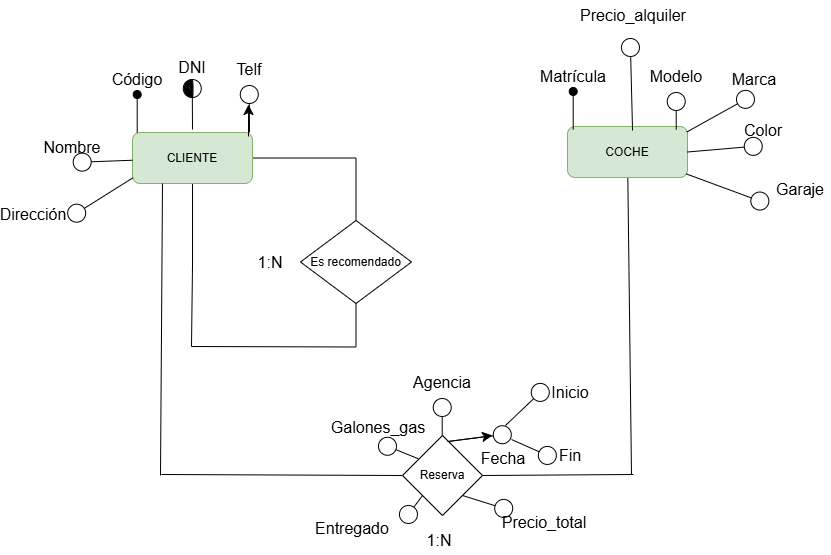

The diagram above was exported from draw.io. Its source (the exported page's mxGraphModel, read from the mxfile embedded in the PNG):
<mxGraphModel dx="1245" dy="1269" grid="0" gridSize="10" guides="1" tooltips="1" connect="1" arrows="1" fold="1" page="0" pageScale="1" pageWidth="827" pageHeight="1169" math="0" shadow="0">
  <root>
    <mxCell id="0" />
    <mxCell id="1" parent="0" />
    <mxCell id="npUqyH_67IC5o7HNoewV-1" style="edgeStyle=orthogonalEdgeStyle;rounded=0;orthogonalLoop=1;jettySize=auto;html=1;fontSize=12;startSize=8;endSize=8;entryX=0.5;entryY=0;entryDx=0;entryDy=0;endArrow=none;endFill=0;" parent="1" source="npUqyH_67IC5o7HNoewV-3" target="npUqyH_67IC5o7HNoewV-6" edge="1">
      <mxGeometry relative="1" as="geometry">
        <mxPoint x="98.42857142857133" y="102.5" as="targetPoint" />
      </mxGeometry>
    </mxCell>
    <mxCell id="npUqyH_67IC5o7HNoewV-2" style="edgeStyle=orthogonalEdgeStyle;rounded=0;orthogonalLoop=1;jettySize=auto;html=1;fontSize=12;startSize=8;endSize=8;endArrow=none;endFill=0;" parent="1" source="npUqyH_67IC5o7HNoewV-3" edge="1">
      <mxGeometry relative="1" as="geometry">
        <mxPoint x="-63" y="291" as="targetPoint" />
      </mxGeometry>
    </mxCell>
    <mxCell id="npUqyH_67IC5o7HNoewV-3" value="CLIENTE" style="rounded=1;whiteSpace=wrap;html=1;fillColor=#d5e8d4;strokeColor=#82b366;" parent="1" vertex="1">
      <mxGeometry x="-122" y="77" width="120" height="51" as="geometry" />
    </mxCell>
    <mxCell id="npUqyH_67IC5o7HNoewV-4" style="edgeStyle=none;curved=1;rounded=0;orthogonalLoop=1;jettySize=auto;html=1;fontSize=12;startSize=8;endSize=8;endArrow=none;endFill=0;" parent="1" source="npUqyH_67IC5o7HNoewV-5" edge="1">
      <mxGeometry relative="1" as="geometry">
        <mxPoint x="377" y="419" as="targetPoint" />
      </mxGeometry>
    </mxCell>
    <mxCell id="npUqyH_67IC5o7HNoewV-5" value="COCHE" style="rounded=1;whiteSpace=wrap;html=1;fillColor=#d5e8d4;strokeColor=#82b366;" parent="1" vertex="1">
      <mxGeometry x="313" y="71" width="120" height="51" as="geometry" />
    </mxCell>
    <mxCell id="npUqyH_67IC5o7HNoewV-6" value="Es recomendado" style="rhombus;whiteSpace=wrap;html=1;" parent="1" vertex="1">
      <mxGeometry x="46" y="165" width="111" height="83" as="geometry" />
    </mxCell>
    <mxCell id="npUqyH_67IC5o7HNoewV-7" value="" style="endArrow=none;html=1;rounded=0;fontSize=12;startSize=8;endSize=8;edgeStyle=orthogonalEdgeStyle;entryX=0.5;entryY=1;entryDx=0;entryDy=0;" parent="1" target="npUqyH_67IC5o7HNoewV-6" edge="1">
      <mxGeometry width="50" height="50" relative="1" as="geometry">
        <mxPoint x="-63" y="291" as="sourcePoint" />
        <mxPoint x="103" y="291" as="targetPoint" />
      </mxGeometry>
    </mxCell>
    <mxCell id="npUqyH_67IC5o7HNoewV-8" value="Código" style="text;html=1;align=center;verticalAlign=middle;whiteSpace=wrap;rounded=0;fontSize=16;" parent="1" vertex="1">
      <mxGeometry x="-147" y="9" width="60" height="30" as="geometry" />
    </mxCell>
    <mxCell id="npUqyH_67IC5o7HNoewV-9" value="" style="endArrow=oval;html=1;rounded=0;fontSize=12;startSize=8;endSize=8;curved=1;entryX=0.5;entryY=1;entryDx=0;entryDy=0;endFill=1;" parent="1" edge="1">
      <mxGeometry width="50" height="50" relative="1" as="geometry">
        <mxPoint x="-117.29000000000002" y="77" as="sourcePoint" />
        <mxPoint x="-117.29000000000002" y="39" as="targetPoint" />
      </mxGeometry>
    </mxCell>
    <mxCell id="npUqyH_67IC5o7HNoewV-10" value="Nombre" style="text;html=1;align=center;verticalAlign=middle;whiteSpace=wrap;rounded=0;fontSize=16;" parent="1" vertex="1">
      <mxGeometry x="-212" y="77" width="60" height="30" as="geometry" />
    </mxCell>
    <mxCell id="npUqyH_67IC5o7HNoewV-11" value="" style="endArrow=circle;html=1;rounded=0;fontSize=12;startSize=8;endSize=8;curved=1;entryX=0.5;entryY=1;entryDx=0;entryDy=0;endFill=0;" parent="1" source="npUqyH_67IC5o7HNoewV-3" edge="1">
      <mxGeometry width="50" height="50" relative="1" as="geometry">
        <mxPoint x="-182.29000000000002" y="145" as="sourcePoint" />
        <mxPoint x="-182.29000000000002" y="107" as="targetPoint" />
      </mxGeometry>
    </mxCell>
    <mxCell id="npUqyH_67IC5o7HNoewV-12" value="DNI" style="text;html=1;align=center;verticalAlign=middle;whiteSpace=wrap;rounded=0;fontSize=16;" parent="1" vertex="1">
      <mxGeometry x="-92" y="-3.000000000000057" width="60" height="30" as="geometry" />
    </mxCell>
    <mxCell id="npUqyH_67IC5o7HNoewV-13" value="" style="endArrow=circle;html=1;rounded=0;fontSize=12;startSize=8;endSize=8;curved=1;entryX=0.5;entryY=1;entryDx=0;entryDy=0;endFill=0;" parent="1" edge="1">
      <mxGeometry width="50" height="50" relative="1" as="geometry">
        <mxPoint x="-62" y="73.99999999999994" as="sourcePoint" />
        <mxPoint x="-62.29000000000002" y="22.999999999999943" as="targetPoint" />
      </mxGeometry>
    </mxCell>
    <mxCell id="npUqyH_67IC5o7HNoewV-14" value="" style="shape=stencil(7VtJchw3EHwNrwjsy1mW/6EIURbDNKmgJC+/d5YZ3TNI9GSLJ19049I1DdSSlbXMXXr39fOHL/d30X/99vL8+/1fDx+/fb5Lv9zF+PD0+f7l4Rt+ukvv79K7T88v97+9PH9/+vj6+5cP9qT99Mfzn/YJf7/KjeRSMqno/3n9S3Qp/veHX1+ff3x4un6+OB+m54uLSTzfXJg/P3jnuxRoZRbILgQh0F0Ys0B3UV2hu5LnK8ftI24J9DgLFDeyEBjbFTeB5F0sUiC2WSC7rNQ6XK6zwHBBqXW4Mh8pQ636DpUE+maZWwJtvkNJLuo3tNlwpbmqBbqfBGrc9HZTYD5Sra4pXxpuzM7XvCv1tkDw8Ob5TC1vn3HrFWk+Uxvav+FM85l6OvMNCrmOmNJ6jXNMj+CGlzGa5kvbX8SROrxvjqArxR1LhA2G9lfsxjwUgNrJEAjbJgRqWd7QXBYC8E4/63VUl4SpM0JoNjXQMwg15chBCnjO4g0JB1gslwQMGA7NAr1vcX4oEDNHdQf2KQHvwmyHHiVuhOIKRVDf4vxYIGzxsgtArcJw3XmKuOC6iLjCSq1tyxjHZnN+xuKaXFMqcnG+cNGuHTiblCI9e7FAgVOI/LZAWG4yW+H5OXBykiCJ5+d8i1ylEnTg/IxkqD5/cdEUdLblOI7NDRGWIbGH4pUq/wfYc4bsGCTGw+X67HLGYYRAiptGrliSSjupcyoMUfKwXJ2fszMwXKFjdHXWanVdKLUAncmLtg84hmtk7tkIYBfCqVtjLwVuCY12z3wHRLUIBQHWOplgR7JjgcxxAD9ReRkCiYgq0oEIHAjk2Y3g2UlEjgnMjorQUaFgAsQ7i6vCDCZAwbkToB98A9AlabXSpUFUvb50mt8Aour1pcNsBzivtEPa8PYqI0R1pP3fVylHQSScj6hFi5pPLe6NAFGQBFZKRwIl8+JIlrVJoOgIjWzprmsYpElKDCC2QxzJChBiwlFGXPGcytuQFQZQki4NLqK8Fc485juAjEgSGVxdXCMLw2W/KfHK+YrQkqWGGQRKlVqCANFUEAxVS0KAY7q6LFwDAhSioMbKl9IekDvM6CaAlctziJ5U3HYAYg1DcnPU14METth/W9A7ShIAnKuUH4Js3sC9qc0AblaFt5bIWrqQy2OBvJnpKsd1FXGVXeNMoDPzOTlS9ZyB7NJCrTUy8zG1iiMhvqiSjFE2xWpmRm9kRvgSBLhLl2XBbW+gSxeJGjWx4cDfVDygGu4kAHhWAsFlInBZJpQLRlzXDSoeIh8pF42tntWKQ6rKDQfIxAROoHIsTCBo5BsbndoFikyKhkuz89UhyQlghsvhqEHAL00xXW8bapBAdUUV3JHVCnKimgxmpqWJptzbkI+YgN8Y1C0tjTlEQX8UasDVIpGTKJMiDEdthr43Bm463+AjNeVLjWGme10kFo6HNmSn4ZIzr3o3it2nhd3DNbq6Q1neoKssXJos3bJE77Q0uluSQGZdusACQcFMWdxbwz0SOwdQ0h0rvzSVszQcAqgvIepV2o1cKSJEFZAZCCxtPeV8uEOnAELQKuTrPD/oOk8joRCbQcR5FdNLUrQQVW/wnONwJAVk8FYaLUFAXRrx0BcgU8OrQwEJM4EbJ3AN2c6sXA7AW7N4A8jOoLHMPs46Fogb9O4CmjrEpTeD2lF1f4x/0fCqyiaC8S8aXnmJS9YOmwMo62ZO7BsKXdEflbKS545aqrInkJY2RYqy5WXuTX3NKonuz5LmhwR+ljRbSP2vJU2N3OeLTeJSGQftU8mMAZVL16GrpLiwytTlLKQs+xknnRO495gtbXWXugNOvHR/VPvUjrRgq/Il+zflBz2PLguFq102N+tSKbYgsbXWhWDpZg4yWiUm4GUNVBcgs36rMBx0UhYqLe+QFiqt914sRJdBaBDOBwEa89e9sjsWKNyrBBaqlAWB+KbevQm8aTpgR3rT/GEVOJlw1L163gX0DOVAQE9p7NI0sGxyArzeAegtfSlzDYQcp1otcIRBAkVyjeqXCWfQWhqM3iHJFrCBwHKkqsC48hw4dF3iL+tE0cttC7jaage1PGH1A1la5zgwvEZv0OtH+Ly2kMSuuTcZDjRUdbCgE6KhNsJQb/DLxC+7rN9AyJf1bhAEBrH7KGcotrNAncQqB0cWX4StXpc0mQdHNcvZ7mX0e5UUFRhb4UclftjKqFvNHKIOSIrqDjaloTd03QhZOB+SopyhrCNCKFocyco86pEV2ddAFq20jlflulJb2qe2jqfmop2xtXfZROjrqoYu8dtgGnqy8AcBGkLaHYQdrG9Y2Q4qA/WjyavaT4EA0dCTxUvrfRL90budxr8oRPX2aF8WtU72Uy8Mb0cNvQHbl9W3kx1b6ybRbpfe4rUWGgnoPWEI8ORVT/EhUBb6Ixc8Am+EJ1289sgLbVGHqHX1qHiN2peWZafQJVTC+wlbQ5ZNNdvxJTazt3duHom8Ve5frYZOcglxdb0kkdg8j8p1uZl6mWXsF5ZU6cAEm4pvKbTNCkX0q+cLA5Lus/bKqO1lb7l3dtKThehl49/LVgNSAOnTSwZjGSCyPtVaetz898pe6vPf+kWT0+fxw+VbLZ8eHh9fvxRz/X/+Fgz+9PoNmvT+Xw==);lineShape=1;strokeColor=default;" parent="1" vertex="1">
      <mxGeometry x="-70.49318011636842" y="24.03075402609045" width="8.928120114840736" height="17.773985248192623" as="geometry" />
    </mxCell>
    <mxCell id="npUqyH_67IC5o7HNoewV-15" value="Dirección" style="text;html=1;align=center;verticalAlign=middle;whiteSpace=wrap;rounded=0;fontSize=16;" parent="1" vertex="1">
      <mxGeometry x="-251" y="144" width="60" height="30" as="geometry" />
    </mxCell>
    <mxCell id="npUqyH_67IC5o7HNoewV-16" value="" style="endArrow=circle;html=1;rounded=0;fontSize=12;startSize=8;endSize=8;curved=1;entryX=0.5;entryY=1;entryDx=0;entryDy=0;endFill=0;exitX=0.004;exitY=0.887;exitDx=0;exitDy=0;exitPerimeter=0;" parent="1" source="npUqyH_67IC5o7HNoewV-3" edge="1">
      <mxGeometry width="50" height="50" relative="1" as="geometry">
        <mxPoint x="-186.29000000000002" y="201" as="sourcePoint" />
        <mxPoint x="-186.29000000000002" y="163" as="targetPoint" />
      </mxGeometry>
    </mxCell>
    <mxCell id="npUqyH_67IC5o7HNoewV-17" value="Telf" style="text;html=1;align=center;verticalAlign=middle;whiteSpace=wrap;rounded=0;fontSize=16;" parent="1" vertex="1">
      <mxGeometry x="-35" y="-1" width="60" height="30" as="geometry" />
    </mxCell>
    <mxCell id="npUqyH_67IC5o7HNoewV-18" value="" style="endArrow=circle;html=1;rounded=0;fontSize=12;startSize=8;endSize=8;curved=1;entryX=0.5;entryY=1;entryDx=0;entryDy=0;endFill=0;" parent="1" edge="1">
      <mxGeometry width="50" height="50" relative="1" as="geometry">
        <mxPoint x="-5" y="77" as="sourcePoint" />
        <mxPoint x="-5.2900000000000205" y="29" as="targetPoint" />
      </mxGeometry>
    </mxCell>
    <mxCell id="npUqyH_67IC5o7HNoewV-19" value="" style="endArrow=classic;html=1;rounded=0;fontSize=12;startSize=8;endSize=8;curved=1;" parent="1" edge="1">
      <mxGeometry width="50" height="50" relative="1" as="geometry">
        <mxPoint x="-6" y="81" as="sourcePoint" />
        <mxPoint x="-6" y="49" as="targetPoint" />
      </mxGeometry>
    </mxCell>
    <mxCell id="npUqyH_67IC5o7HNoewV-20" value="1:N" style="text;html=1;align=center;verticalAlign=middle;whiteSpace=wrap;rounded=0;fontSize=16;" parent="1" vertex="1">
      <mxGeometry x="-14" y="191.5" width="60" height="30" as="geometry" />
    </mxCell>
    <mxCell id="npUqyH_67IC5o7HNoewV-21" value="Reserva" style="rhombus;whiteSpace=wrap;html=1;" parent="1" vertex="1">
      <mxGeometry x="148" y="380" width="80" height="80" as="geometry" />
    </mxCell>
    <mxCell id="npUqyH_67IC5o7HNoewV-22" value="" style="endArrow=none;html=1;rounded=0;fontSize=12;curved=1;exitX=0.25;exitY=1;exitDx=0;exitDy=0;endFill=0;" parent="1" source="npUqyH_67IC5o7HNoewV-3" edge="1">
      <mxGeometry width="50" height="50" relative="1" as="geometry">
        <mxPoint x="-137" y="231" as="sourcePoint" />
        <mxPoint x="-94" y="420" as="targetPoint" />
      </mxGeometry>
    </mxCell>
    <mxCell id="npUqyH_67IC5o7HNoewV-23" value="" style="endArrow=none;html=1;rounded=0;fontSize=12;startSize=8;endSize=8;curved=1;entryX=0;entryY=0.5;entryDx=0;entryDy=0;" parent="1" target="npUqyH_67IC5o7HNoewV-21" edge="1">
      <mxGeometry width="50" height="50" relative="1" as="geometry">
        <mxPoint x="-93" y="419" as="sourcePoint" />
        <mxPoint x="-21" y="380" as="targetPoint" />
      </mxGeometry>
    </mxCell>
    <mxCell id="npUqyH_67IC5o7HNoewV-24" value="" style="endArrow=none;html=1;rounded=0;fontSize=12;startSize=8;endSize=8;curved=1;exitX=1;exitY=0.5;exitDx=0;exitDy=0;" parent="1" source="npUqyH_67IC5o7HNoewV-21" edge="1">
      <mxGeometry width="50" height="50" relative="1" as="geometry">
        <mxPoint x="271" y="441" as="sourcePoint" />
        <mxPoint x="379" y="419" as="targetPoint" />
      </mxGeometry>
    </mxCell>
    <mxCell id="npUqyH_67IC5o7HNoewV-25" value="Matrícula" style="text;html=1;align=center;verticalAlign=middle;whiteSpace=wrap;rounded=0;fontSize=16;" parent="1" vertex="1">
      <mxGeometry x="289" y="6" width="60" height="30" as="geometry" />
    </mxCell>
    <mxCell id="npUqyH_67IC5o7HNoewV-26" value="" style="endArrow=oval;html=1;rounded=0;fontSize=12;startSize=8;endSize=8;curved=1;entryX=0.5;entryY=1;entryDx=0;entryDy=0;endFill=1;" parent="1" edge="1">
      <mxGeometry width="50" height="50" relative="1" as="geometry">
        <mxPoint x="318.71" y="74" as="sourcePoint" />
        <mxPoint x="318.71" y="36" as="targetPoint" />
      </mxGeometry>
    </mxCell>
    <mxCell id="npUqyH_67IC5o7HNoewV-27" value="Modelo" style="text;html=1;align=center;verticalAlign=middle;whiteSpace=wrap;rounded=0;fontSize=16;" parent="1" vertex="1">
      <mxGeometry x="392" y="6" width="60" height="30" as="geometry" />
    </mxCell>
    <mxCell id="npUqyH_67IC5o7HNoewV-28" value="" style="endArrow=circle;html=1;rounded=0;fontSize=12;startSize=8;endSize=8;curved=1;entryX=0.5;entryY=1;entryDx=0;entryDy=0;endFill=0;" parent="1" edge="1">
      <mxGeometry width="50" height="50" relative="1" as="geometry">
        <mxPoint x="421.71" y="74" as="sourcePoint" />
        <mxPoint x="421.71" y="36" as="targetPoint" />
      </mxGeometry>
    </mxCell>
    <mxCell id="npUqyH_67IC5o7HNoewV-29" value="Color" style="text;html=1;align=center;verticalAlign=middle;whiteSpace=wrap;rounded=0;fontSize=16;" parent="1" vertex="1">
      <mxGeometry x="479" y="60" width="60" height="30" as="geometry" />
    </mxCell>
    <mxCell id="npUqyH_67IC5o7HNoewV-30" value="" style="endArrow=circle;html=1;rounded=0;fontSize=12;startSize=8;endSize=8;curved=1;entryX=0.5;entryY=1;entryDx=0;entryDy=0;endFill=0;exitX=1;exitY=0.5;exitDx=0;exitDy=0;" parent="1" source="npUqyH_67IC5o7HNoewV-5" edge="1">
      <mxGeometry width="50" height="50" relative="1" as="geometry">
        <mxPoint x="508.71" y="128" as="sourcePoint" />
        <mxPoint x="508.71" y="90" as="targetPoint" />
      </mxGeometry>
    </mxCell>
    <mxCell id="npUqyH_67IC5o7HNoewV-31" value="Marca" style="text;html=1;align=center;verticalAlign=middle;whiteSpace=wrap;rounded=0;fontSize=16;" parent="1" vertex="1">
      <mxGeometry x="470" y="9" width="60" height="30" as="geometry" />
    </mxCell>
    <mxCell id="npUqyH_67IC5o7HNoewV-32" value="" style="endArrow=circle;html=1;rounded=0;fontSize=12;startSize=8;endSize=8;curved=1;entryX=0.5;entryY=1;entryDx=0;entryDy=0;endFill=0;exitX=0.994;exitY=0.108;exitDx=0;exitDy=0;exitPerimeter=0;" parent="1" source="npUqyH_67IC5o7HNoewV-5" edge="1">
      <mxGeometry width="50" height="50" relative="1" as="geometry">
        <mxPoint x="499.71" y="77" as="sourcePoint" />
        <mxPoint x="499.71" y="39" as="targetPoint" />
      </mxGeometry>
    </mxCell>
    <mxCell id="npUqyH_67IC5o7HNoewV-33" value="Garaje" style="text;html=1;align=center;verticalAlign=middle;whiteSpace=wrap;rounded=0;fontSize=16;" parent="1" vertex="1">
      <mxGeometry x="516" y="119" width="60" height="30" as="geometry" />
    </mxCell>
    <mxCell id="npUqyH_67IC5o7HNoewV-34" value="" style="endArrow=circle;html=1;rounded=0;fontSize=12;startSize=8;endSize=8;curved=1;entryX=0.5;entryY=1;entryDx=0;entryDy=0;endFill=0;exitX=0.99;exitY=0.93;exitDx=0;exitDy=0;exitPerimeter=0;" parent="1" source="npUqyH_67IC5o7HNoewV-5" edge="1">
      <mxGeometry width="50" height="50" relative="1" as="geometry">
        <mxPoint x="514.71" y="187" as="sourcePoint" />
        <mxPoint x="514.71" y="149" as="targetPoint" />
      </mxGeometry>
    </mxCell>
    <mxCell id="npUqyH_67IC5o7HNoewV-35" value="Precio_alquiler" style="text;html=1;align=center;verticalAlign=middle;whiteSpace=wrap;rounded=0;fontSize=16;" parent="1" vertex="1">
      <mxGeometry x="349" y="-55" width="60" height="30" as="geometry" />
    </mxCell>
    <mxCell id="npUqyH_67IC5o7HNoewV-36" value="" style="endArrow=circle;html=1;rounded=0;fontSize=12;startSize=8;endSize=8;curved=1;entryX=0.5;entryY=1;entryDx=0;entryDy=0;endFill=0;exitX=0.542;exitY=0.078;exitDx=0;exitDy=0;exitPerimeter=0;" parent="1" source="npUqyH_67IC5o7HNoewV-5" edge="1">
      <mxGeometry width="50" height="50" relative="1" as="geometry">
        <mxPoint x="375.71" y="20" as="sourcePoint" />
        <mxPoint x="375.71" y="-18" as="targetPoint" />
      </mxGeometry>
    </mxCell>
    <mxCell id="npUqyH_67IC5o7HNoewV-37" value="Precio_total" style="text;html=1;align=center;verticalAlign=middle;whiteSpace=wrap;rounded=0;fontSize=16;" parent="1" vertex="1">
      <mxGeometry x="260" y="452" width="60" height="30" as="geometry" />
    </mxCell>
    <mxCell id="npUqyH_67IC5o7HNoewV-38" value="" style="endArrow=circle;html=1;rounded=0;fontSize=12;startSize=8;endSize=8;curved=1;entryX=-0.021;entryY=0.13;entryDx=0;entryDy=0;endFill=0;exitX=1;exitY=1;exitDx=0;exitDy=0;entryPerimeter=0;" parent="1" source="npUqyH_67IC5o7HNoewV-21" target="npUqyH_67IC5o7HNoewV-37" edge="1">
      <mxGeometry width="50" height="50" relative="1" as="geometry">
        <mxPoint x="214.99911793158032" y="463.92911793158055" as="sourcePoint" />
        <mxPoint x="262.78" y="438" as="targetPoint" />
      </mxGeometry>
    </mxCell>
    <mxCell id="npUqyH_67IC5o7HNoewV-39" value="Fecha" style="text;html=1;align=center;verticalAlign=middle;whiteSpace=wrap;rounded=0;fontSize=16;" parent="1" vertex="1">
      <mxGeometry x="219" y="388" width="60" height="30" as="geometry" />
    </mxCell>
    <mxCell id="npUqyH_67IC5o7HNoewV-40" value="" style="endArrow=circle;html=1;rounded=0;fontSize=12;startSize=8;endSize=8;curved=1;entryX=0.5;entryY=1;entryDx=0;entryDy=0;endFill=0;" parent="1" edge="1">
      <mxGeometry width="50" height="50" relative="1" as="geometry">
        <mxPoint x="193" y="386" as="sourcePoint" />
        <mxPoint x="257.71000000000004" y="378" as="targetPoint" />
      </mxGeometry>
    </mxCell>
    <mxCell id="npUqyH_67IC5o7HNoewV-41" value="" style="endArrow=classic;html=1;rounded=0;fontSize=12;startSize=8;endSize=8;curved=1;" parent="1" edge="1">
      <mxGeometry width="50" height="50" relative="1" as="geometry">
        <mxPoint x="194" y="386" as="sourcePoint" />
        <mxPoint x="238" y="380" as="targetPoint" />
      </mxGeometry>
    </mxCell>
    <mxCell id="npUqyH_67IC5o7HNoewV-42" value="" style="endArrow=circle;html=1;rounded=0;fontSize=12;startSize=8;endSize=8;curved=1;endFill=0;" parent="1" edge="1">
      <mxGeometry width="50" height="50" relative="1" as="geometry">
        <mxPoint x="251" y="370" as="sourcePoint" />
        <mxPoint x="293" y="330" as="targetPoint" />
      </mxGeometry>
    </mxCell>
    <mxCell id="npUqyH_67IC5o7HNoewV-43" value="" style="endArrow=circle;html=1;rounded=0;fontSize=12;startSize=8;endSize=8;curved=1;endFill=0;" parent="1" edge="1">
      <mxGeometry width="50" height="50" relative="1" as="geometry">
        <mxPoint x="257" y="384" as="sourcePoint" />
        <mxPoint x="302" y="404" as="targetPoint" />
      </mxGeometry>
    </mxCell>
    <mxCell id="npUqyH_67IC5o7HNoewV-44" value="Inicio" style="text;html=1;align=center;verticalAlign=middle;whiteSpace=wrap;rounded=0;fontSize=16;" parent="1" vertex="1">
      <mxGeometry x="286" y="322" width="60" height="30" as="geometry" />
    </mxCell>
    <mxCell id="npUqyH_67IC5o7HNoewV-45" value="Fin" style="text;html=1;align=center;verticalAlign=middle;whiteSpace=wrap;rounded=0;fontSize=16;" parent="1" vertex="1">
      <mxGeometry x="286" y="385" width="60" height="30" as="geometry" />
    </mxCell>
    <mxCell id="npUqyH_67IC5o7HNoewV-46" value="Agencia" style="text;html=1;align=center;verticalAlign=middle;whiteSpace=wrap;rounded=0;fontSize=16;" parent="1" vertex="1">
      <mxGeometry x="158" y="312" width="60" height="30" as="geometry" />
    </mxCell>
    <mxCell id="npUqyH_67IC5o7HNoewV-47" value="" style="endArrow=circle;html=1;rounded=0;fontSize=12;startSize=8;endSize=8;curved=1;entryX=0.5;entryY=1;entryDx=0;entryDy=0;endFill=0;" parent="1" edge="1">
      <mxGeometry width="50" height="50" relative="1" as="geometry">
        <mxPoint x="187.70999999999998" y="380" as="sourcePoint" />
        <mxPoint x="187.70999999999998" y="342" as="targetPoint" />
      </mxGeometry>
    </mxCell>
    <mxCell id="npUqyH_67IC5o7HNoewV-48" value="Galones_gas" style="text;html=1;align=center;verticalAlign=middle;whiteSpace=wrap;rounded=0;fontSize=16;" parent="1" vertex="1">
      <mxGeometry x="94" y="357" width="60" height="30" as="geometry" />
    </mxCell>
    <mxCell id="npUqyH_67IC5o7HNoewV-49" value="" style="endArrow=circle;html=1;rounded=0;fontSize=12;startSize=8;endSize=8;curved=1;entryX=0.5;entryY=1;entryDx=0;entryDy=0;endFill=0;exitX=0.196;exitY=0.29;exitDx=0;exitDy=0;exitPerimeter=0;" parent="1" source="npUqyH_67IC5o7HNoewV-21" edge="1">
      <mxGeometry width="50" height="50" relative="1" as="geometry">
        <mxPoint x="123.71" y="425" as="sourcePoint" />
        <mxPoint x="123.71" y="387" as="targetPoint" />
      </mxGeometry>
    </mxCell>
    <mxCell id="npUqyH_67IC5o7HNoewV-50" value="Entregado" style="text;html=1;align=center;verticalAlign=middle;whiteSpace=wrap;rounded=0;fontSize=16;" parent="1" vertex="1">
      <mxGeometry x="68" y="458" width="60" height="30" as="geometry" />
    </mxCell>
    <mxCell id="npUqyH_67IC5o7HNoewV-51" value="" style="endArrow=circle;html=1;rounded=0;fontSize=12;startSize=8;endSize=8;curved=1;entryX=0.5;entryY=1;entryDx=0;entryDy=0;endFill=0;exitX=0;exitY=1;exitDx=0;exitDy=0;" parent="1" source="npUqyH_67IC5o7HNoewV-21" edge="1">
      <mxGeometry width="50" height="50" relative="1" as="geometry">
        <mxPoint x="147.99999999999997" y="505" as="sourcePoint" />
        <mxPoint x="147.99999999999997" y="467" as="targetPoint" />
      </mxGeometry>
    </mxCell>
    <mxCell id="npUqyH_67IC5o7HNoewV-52" value="&lt;blockquote style=&quot;margin: 0 0 0 40px; border: none; padding: 0px;&quot;&gt;1:N&lt;/blockquote&gt;" style="text;html=1;align=center;verticalAlign=middle;whiteSpace=wrap;rounded=0;fontSize=16;" parent="1" vertex="1">
      <mxGeometry x="135" y="470" width="60" height="30" as="geometry" />
    </mxCell>
  </root>
</mxGraphModel>